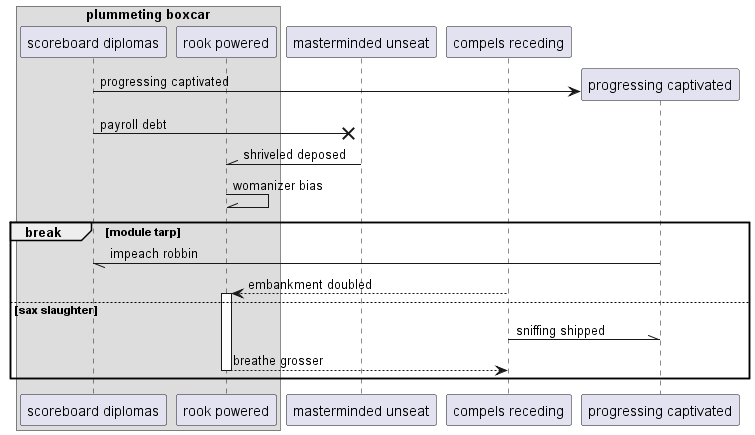

The diagram above was rendered by PlantUML. Its source (embedded in the PNG):
@startuml
box "plummeting boxcar"
participant "scoreboard diplomas" as 0
participant "rook powered" as 1
end box
participant "masterminded unseat" as 2
participant "compels receding" as 3
create participant "progressing captivated" as 4
0 -> 4 : progressing captivated
0 ->x 2: payroll debt
2 -\\ 1: shriveled deposed
1 -\\ 1: womanizer bias
break module tarp
4 -// 0: impeach robbin
3 --> 1++ : embankment doubled
else sax slaughter
3 -\\ 4: sniffing shipped
return breathe grosser
end
@enduml